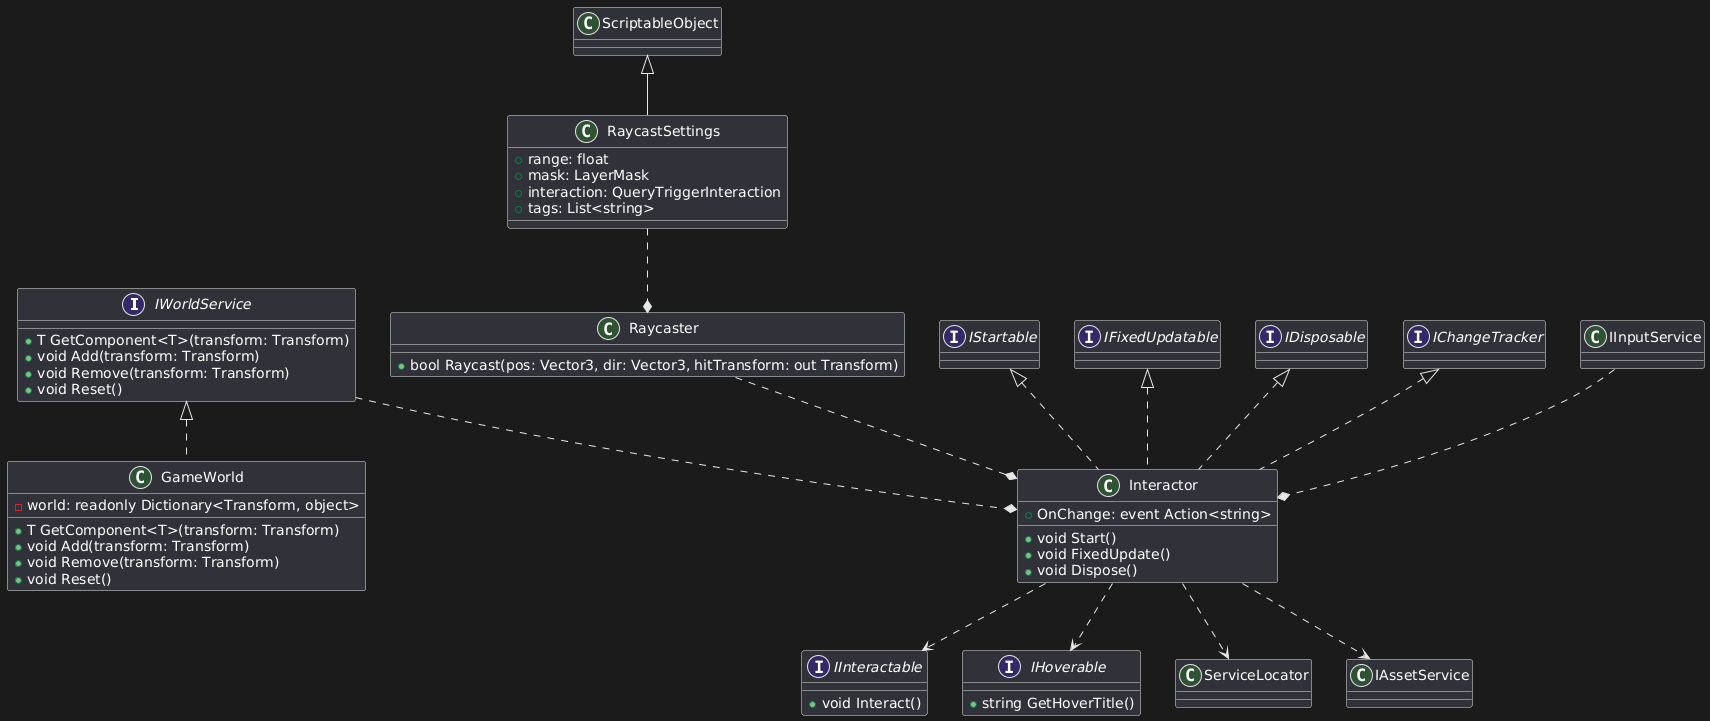

The diagram above was rendered by PlantUML. Its source (embedded in the PNG):
@startuml
interface IWorldService
{
    + T GetComponent<T>(transform: Transform)
    + void Add(transform: Transform)
    + void Remove(transform: Transform)
    + void Reset()
}

class GameWorld implements IWorldService
{
    - world: readonly Dictionary<Transform, object>
    + T GetComponent<T>(transform: Transform)
    + void Add(transform: Transform)
    + void Remove(transform: Transform)
    + void Reset()
}

interface IInteractable
{
    + void Interact()
}

interface IHoverable
{
    + string GetHoverTitle()
}

class Raycaster
{
    + bool Raycast(pos: Vector3, dir: Vector3, hitTransform: out Transform)
}

class RaycastSettings extends ScriptableObject
{
    + range: float
    + mask: LayerMask
    + interaction: QueryTriggerInteraction
    + tags: List<string>
}

class Interactor implements IStartable, IFixedUpdatable, IDisposable, IChangeTracker<string>
{
    + OnChange: event Action<string>
    + void Start()
    + void FixedUpdate()
    + void Dispose()
}


Raycaster ..* Interactor
IInputService ..* Interactor
IWorldService ..* Interactor
Interactor ..> ServiceLocator
Interactor ..> IAssetService
Interactor ..> IHoverable
Interactor ..> IInteractable
RaycastSettings ..* Raycaster
@enduml